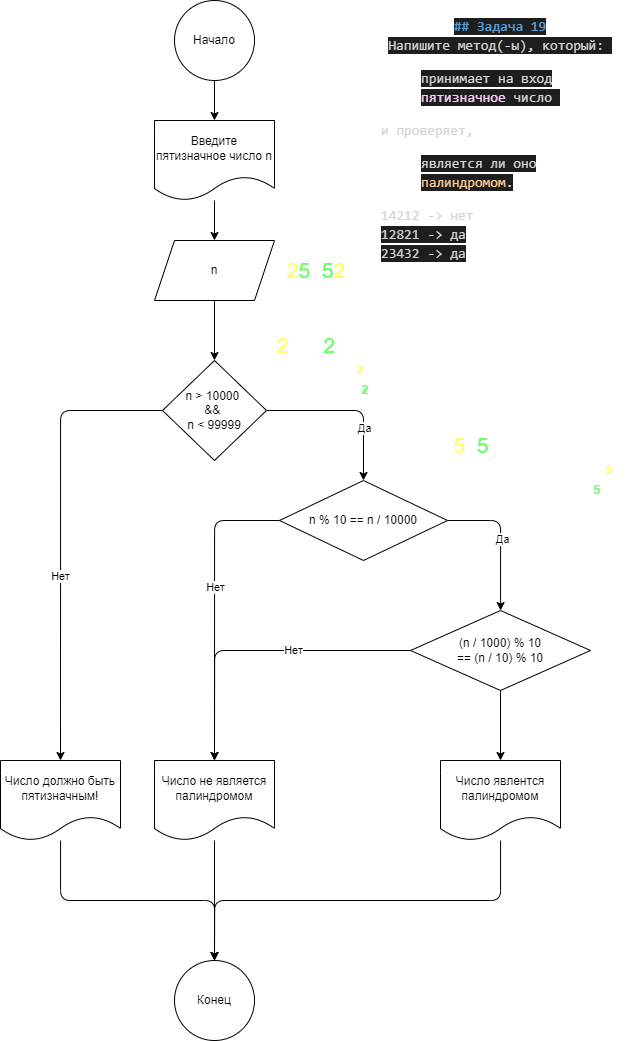

The diagram above was exported from draw.io. Its source (the exported page's mxGraphModel, read from the mxfile embedded in the PNG):
<mxGraphModel dx="2255" dy="964" grid="1" gridSize="10" guides="1" tooltips="1" connect="1" arrows="1" fold="1" page="1" pageScale="1" pageWidth="827" pageHeight="1169" math="0" shadow="0">
  <root>
    <mxCell id="0" />
    <mxCell id="1" parent="0" />
    <mxCell id="7" value="" style="edgeStyle=none;html=1;" edge="1" parent="1" source="3" target="4">
      <mxGeometry relative="1" as="geometry" />
    </mxCell>
    <mxCell id="3" value="Начало" style="ellipse;whiteSpace=wrap;html=1;aspect=fixed;" vertex="1" parent="1">
      <mxGeometry x="374" width="80" height="80" as="geometry" />
    </mxCell>
    <mxCell id="6" value="" style="edgeStyle=none;html=1;" edge="1" parent="1" source="4" target="5">
      <mxGeometry relative="1" as="geometry" />
    </mxCell>
    <mxCell id="4" value="Введите пятизначное число n" style="shape=document;whiteSpace=wrap;html=1;boundedLbl=1;" vertex="1" parent="1">
      <mxGeometry x="354" y="120" width="120" height="80" as="geometry" />
    </mxCell>
    <mxCell id="9" value="" style="edgeStyle=none;html=1;" edge="1" parent="1" source="5" target="8">
      <mxGeometry relative="1" as="geometry" />
    </mxCell>
    <mxCell id="5" value="n" style="shape=parallelogram;perimeter=parallelogramPerimeter;whiteSpace=wrap;html=1;fixedSize=1;" vertex="1" parent="1">
      <mxGeometry x="354" y="240" width="120" height="60" as="geometry" />
    </mxCell>
    <mxCell id="11" value="" style="edgeStyle=orthogonalEdgeStyle;html=1;" edge="1" parent="1" source="8" target="10">
      <mxGeometry relative="1" as="geometry" />
    </mxCell>
    <mxCell id="29" value="Да" style="edgeLabel;html=1;align=center;verticalAlign=middle;resizable=0;points=[];" vertex="1" connectable="0" parent="11">
      <mxGeometry x="0.3771" relative="1" as="geometry">
        <mxPoint as="offset" />
      </mxGeometry>
    </mxCell>
    <mxCell id="20" style="edgeStyle=orthogonalEdgeStyle;html=1;exitX=0;exitY=0.5;exitDx=0;exitDy=0;entryX=0.5;entryY=0;entryDx=0;entryDy=0;" edge="1" parent="1" source="8" target="19">
      <mxGeometry relative="1" as="geometry" />
    </mxCell>
    <mxCell id="32" value="Нет" style="edgeLabel;html=1;align=center;verticalAlign=middle;resizable=0;points=[];" vertex="1" connectable="0" parent="20">
      <mxGeometry x="0.1864" y="-1" relative="1" as="geometry">
        <mxPoint as="offset" />
      </mxGeometry>
    </mxCell>
    <mxCell id="8" value="n &amp;gt; 10000 &lt;br&gt;&amp;amp;&amp;amp; &lt;br&gt;n &amp;lt; 99999" style="rhombus;whiteSpace=wrap;html=1;" vertex="1" parent="1">
      <mxGeometry x="362" y="360" width="104" height="100" as="geometry" />
    </mxCell>
    <mxCell id="13" value="" style="edgeStyle=orthogonalEdgeStyle;html=1;" edge="1" parent="1" source="10" target="12">
      <mxGeometry relative="1" as="geometry">
        <Array as="points">
          <mxPoint x="700" y="520" />
        </Array>
      </mxGeometry>
    </mxCell>
    <mxCell id="28" value="Да" style="edgeLabel;html=1;align=center;verticalAlign=middle;resizable=0;points=[];" vertex="1" connectable="0" parent="13">
      <mxGeometry x="-0.0017" y="1" relative="1" as="geometry">
        <mxPoint as="offset" />
      </mxGeometry>
    </mxCell>
    <mxCell id="18" style="edgeStyle=orthogonalEdgeStyle;html=1;exitX=0;exitY=0.5;exitDx=0;exitDy=0;entryX=0.5;entryY=0;entryDx=0;entryDy=0;" edge="1" parent="1" source="10" target="16">
      <mxGeometry relative="1" as="geometry" />
    </mxCell>
    <mxCell id="31" value="Нет" style="edgeLabel;html=1;align=center;verticalAlign=middle;resizable=0;points=[];" vertex="1" connectable="0" parent="18">
      <mxGeometry x="-0.1427" relative="1" as="geometry">
        <mxPoint as="offset" />
      </mxGeometry>
    </mxCell>
    <mxCell id="10" value="n % 10 == n / 10000" style="rhombus;whiteSpace=wrap;html=1;" vertex="1" parent="1">
      <mxGeometry x="479" y="480" width="168" height="80" as="geometry" />
    </mxCell>
    <mxCell id="15" value="" style="edgeStyle=orthogonalEdgeStyle;html=1;" edge="1" parent="1" source="12" target="14">
      <mxGeometry relative="1" as="geometry" />
    </mxCell>
    <mxCell id="17" style="edgeStyle=orthogonalEdgeStyle;html=1;exitX=0;exitY=0.5;exitDx=0;exitDy=0;entryX=0.5;entryY=0;entryDx=0;entryDy=0;" edge="1" parent="1" source="12" target="16">
      <mxGeometry relative="1" as="geometry" />
    </mxCell>
    <mxCell id="30" value="Нет" style="edgeLabel;html=1;align=center;verticalAlign=middle;resizable=0;points=[];" vertex="1" connectable="0" parent="17">
      <mxGeometry x="-0.2294" y="-1" relative="1" as="geometry">
        <mxPoint as="offset" />
      </mxGeometry>
    </mxCell>
    <mxCell id="12" value="(n / 1000) % 10&lt;br&gt;== (n / 10) % 10" style="rhombus;whiteSpace=wrap;html=1;" vertex="1" parent="1">
      <mxGeometry x="610" y="610" width="180" height="80" as="geometry" />
    </mxCell>
    <mxCell id="25" style="edgeStyle=orthogonalEdgeStyle;html=1;entryX=0.5;entryY=0;entryDx=0;entryDy=0;" edge="1" parent="1" source="14" target="22">
      <mxGeometry relative="1" as="geometry">
        <Array as="points">
          <mxPoint x="700" y="900" />
          <mxPoint x="414" y="900" />
        </Array>
      </mxGeometry>
    </mxCell>
    <mxCell id="14" value="Число явлентся палиндромом" style="shape=document;whiteSpace=wrap;html=1;boundedLbl=1;" vertex="1" parent="1">
      <mxGeometry x="640" y="760" width="120" height="80" as="geometry" />
    </mxCell>
    <mxCell id="24" style="edgeStyle=orthogonalEdgeStyle;html=1;entryX=0.5;entryY=0;entryDx=0;entryDy=0;" edge="1" parent="1" source="16" target="22">
      <mxGeometry relative="1" as="geometry" />
    </mxCell>
    <mxCell id="16" value="Число не является палиндромом" style="shape=document;whiteSpace=wrap;html=1;boundedLbl=1;" vertex="1" parent="1">
      <mxGeometry x="354" y="760" width="120" height="80" as="geometry" />
    </mxCell>
    <mxCell id="27" style="edgeStyle=orthogonalEdgeStyle;html=1;entryX=0.5;entryY=0;entryDx=0;entryDy=0;" edge="1" parent="1" source="19" target="22">
      <mxGeometry relative="1" as="geometry">
        <Array as="points">
          <mxPoint x="260" y="900" />
          <mxPoint x="414" y="900" />
        </Array>
      </mxGeometry>
    </mxCell>
    <mxCell id="19" value="Число должно быть пятизначным!" style="shape=document;whiteSpace=wrap;html=1;boundedLbl=1;" vertex="1" parent="1">
      <mxGeometry x="200" y="760" width="120" height="80" as="geometry" />
    </mxCell>
    <mxCell id="22" value="Конец" style="ellipse;whiteSpace=wrap;html=1;" vertex="1" parent="1">
      <mxGeometry x="374" y="960" width="80" height="80" as="geometry" />
    </mxCell>
    <mxCell id="33" value="&lt;div style=&quot;line-height: 19px;&quot;&gt;&lt;div style=&quot;color: rgb(212, 212, 212); font-family: Consolas, &amp;quot;Courier New&amp;quot;, monospace; font-size: 14px;&quot;&gt;&lt;span style=&quot;color: rgb(86, 156, 214); font-weight: bold; background-color: rgb(30, 30, 30);&quot;&gt;## Задача 19&lt;/span&gt;&lt;/div&gt;&lt;div style=&quot;font-family: Consolas, &amp;quot;Courier New&amp;quot;, monospace; font-size: 14px;&quot;&gt;&lt;span style=&quot;background-color: rgb(30, 30, 30);&quot;&gt;&lt;span style=&quot;color: rgb(212, 212, 212); text-align: left;&quot;&gt;Напишите метод(-ы), который:&amp;nbsp;&lt;/span&gt;&lt;br&gt;&lt;/span&gt;&lt;ul style=&quot;&quot;&gt;&lt;li style=&quot;text-align: left;&quot;&gt;&lt;span style=&quot;background-color: rgb(30, 30, 30);&quot;&gt;&lt;font color=&quot;#d4d4d4&quot;&gt;принимает на вход &lt;/font&gt;&lt;font color=&quot;#ffccff&quot;&gt;пятизначное &lt;/font&gt;&lt;font color=&quot;#d4d4d4&quot;&gt;число&amp;nbsp;&lt;/font&gt;&lt;/span&gt;&lt;/li&gt;&lt;/ul&gt;&lt;span style=&quot;color: rgb(212, 212, 212); background-color: rgb(30, 30, 30);&quot;&gt;&lt;div style=&quot;text-align: left;&quot;&gt;и проверяет,&amp;nbsp;&lt;/div&gt;&lt;/span&gt;&lt;ul style=&quot;&quot;&gt;&lt;li style=&quot;text-align: left;&quot;&gt;&lt;span style=&quot;background-color: rgb(30, 30, 30);&quot;&gt;&lt;font color=&quot;#d4d4d4&quot;&gt;является ли оно &lt;/font&gt;&lt;font color=&quot;#ffcc99&quot;&gt;палиндромом&lt;/font&gt;&lt;font color=&quot;#d4d4d4&quot;&gt;.&lt;/font&gt;&lt;/span&gt;&lt;/li&gt;&lt;/ul&gt;&lt;span style=&quot;color: rgb(212, 212, 212); background-color: rgb(30, 30, 30);&quot;&gt;&lt;div style=&quot;text-align: left;&quot;&gt;14212 -&amp;gt; нет&lt;/div&gt;&lt;/span&gt;&lt;div style=&quot;color: rgb(212, 212, 212); text-align: left;&quot;&gt;&lt;span style=&quot;background-color: rgb(30, 30, 30);&quot;&gt;12821 -&amp;gt; да&lt;/span&gt;&lt;/div&gt;&lt;/div&gt;&lt;div style=&quot;&quot;&gt;&lt;div style=&quot;text-align: left;&quot;&gt;&lt;font style=&quot;&quot; face=&quot;Consolas, Courier New, monospace&quot; color=&quot;#d4d4d4&quot;&gt;&lt;span style=&quot;font-size: 14px; background-color: rgb(30, 30, 30);&quot;&gt;23432 -&amp;gt; да&lt;/span&gt;&lt;/font&gt;&lt;/div&gt;&lt;/div&gt;&lt;/div&gt;" style="text;strokeColor=none;align=center;fillColor=default;html=1;verticalAlign=middle;whiteSpace=wrap;rounded=0;fontColor=#ffffff;" vertex="1" parent="1">
      <mxGeometry x="580" y="10" width="240" height="260" as="geometry" />
    </mxCell>
    <mxCell id="34" value="&lt;font style=&quot;font-size: 21px;&quot;&gt;&lt;font style=&quot;font-size: 21px;&quot; color=&quot;#ffff66&quot;&gt;2&lt;/font&gt;&lt;font style=&quot;font-size: 21px;&quot; color=&quot;#66ff66&quot;&gt;5&lt;/font&gt;&lt;font style=&quot;font-size: 21px;&quot; color=&quot;#ffffff&quot;&gt;1&lt;/font&gt;&lt;font style=&quot;font-size: 21px;&quot; color=&quot;#66ff66&quot;&gt;5&lt;/font&gt;&lt;font style=&quot;font-size: 21px;&quot; color=&quot;#ffff66&quot;&gt;2&lt;/font&gt;&lt;/font&gt;" style="text;strokeColor=none;align=center;fillColor=default;html=1;verticalAlign=middle;whiteSpace=wrap;rounded=0;fontColor=#FFFF33;" vertex="1" parent="1">
      <mxGeometry x="479" y="252.5" width="74" height="35" as="geometry" />
    </mxCell>
    <mxCell id="35" value="&lt;font color=&quot;#ffffff&quot;&gt;25152 % 10 = &lt;/font&gt;&lt;font color=&quot;#ffff66&quot;&gt;&lt;b&gt;2&lt;/b&gt;&lt;/font&gt;" style="text;strokeColor=none;align=center;fillColor=default;html=1;verticalAlign=middle;whiteSpace=wrap;rounded=0;fontColor=#FFFF33;" vertex="1" parent="1">
      <mxGeometry x="466" y="360" width="110" height="20" as="geometry" />
    </mxCell>
    <mxCell id="36" value="&lt;font color=&quot;#ffffff&quot;&gt;25152 / 1000 = &lt;/font&gt;&lt;font color=&quot;#66ff66&quot;&gt;&lt;b&gt;2&lt;/b&gt;&lt;/font&gt;" style="text;strokeColor=none;align=center;fillColor=default;html=1;verticalAlign=middle;whiteSpace=wrap;rounded=0;fontColor=#FFFF33;" vertex="1" parent="1">
      <mxGeometry x="466" y="380" width="114" height="20" as="geometry" />
    </mxCell>
    <mxCell id="37" value="&lt;font style=&quot;font-size: 21px;&quot;&gt;&lt;font color=&quot;#ffff66&quot; style=&quot;font-size: 21px;&quot;&gt;2&lt;/font&gt;&lt;font color=&quot;#ffffff&quot; style=&quot;font-size: 21px;&quot;&gt;5&lt;/font&gt;&lt;font style=&quot;color: rgb(255, 255, 255); font-size: 21px;&quot;&gt;15&lt;/font&gt;&lt;font color=&quot;#66ff66&quot; style=&quot;font-size: 21px;&quot;&gt;2&lt;/font&gt;&lt;/font&gt;" style="text;strokeColor=none;align=center;fillColor=default;html=1;verticalAlign=middle;whiteSpace=wrap;rounded=0;fontColor=#FFFF33;" vertex="1" parent="1">
      <mxGeometry x="476" y="330" width="60" height="30" as="geometry" />
    </mxCell>
    <mxCell id="38" value="25152 / 1000 = 25.152 % 10 = &lt;font color=&quot;#ffff66&quot;&gt;&lt;b&gt;5&lt;/b&gt;&lt;/font&gt;" style="text;strokeColor=none;align=center;fillColor=default;html=1;verticalAlign=middle;whiteSpace=wrap;rounded=0;fontColor=#FFFFFF;" vertex="1" parent="1">
      <mxGeometry x="627" y="460" width="200" height="20" as="geometry" />
    </mxCell>
    <mxCell id="39" value="&lt;font style=&quot;font-size: 21px;&quot;&gt;&lt;font style=&quot;color: rgb(255, 255, 255); font-size: 21px;&quot;&gt;2&lt;/font&gt;&lt;font color=&quot;#ffff66&quot; style=&quot;font-size: 21px;&quot;&gt;5&lt;/font&gt;&lt;font style=&quot;color: rgb(255, 255, 255); font-size: 21px;&quot;&gt;1&lt;/font&gt;&lt;font color=&quot;#66ff66&quot; style=&quot;font-size: 21px;&quot;&gt;5&lt;/font&gt;&lt;font style=&quot;color: rgb(255, 255, 255); font-size: 21px;&quot;&gt;2&lt;/font&gt;&lt;/font&gt;" style="text;strokeColor=none;align=center;fillColor=default;html=1;verticalAlign=middle;whiteSpace=wrap;rounded=0;fontColor=#FFFF33;" vertex="1" parent="1">
      <mxGeometry x="641" y="430" width="60" height="30" as="geometry" />
    </mxCell>
    <mxCell id="40" value="25152 / 10 = 2515.2 % 10 = &lt;font color=&quot;#66ff66&quot;&gt;&lt;b&gt;5&lt;/b&gt;&lt;/font&gt;" style="text;strokeColor=none;align=center;fillColor=default;html=1;verticalAlign=middle;whiteSpace=wrap;rounded=0;fontColor=#FFFFFF;" vertex="1" parent="1">
      <mxGeometry x="621" y="480" width="200" height="20" as="geometry" />
    </mxCell>
  </root>
</mxGraphModel>